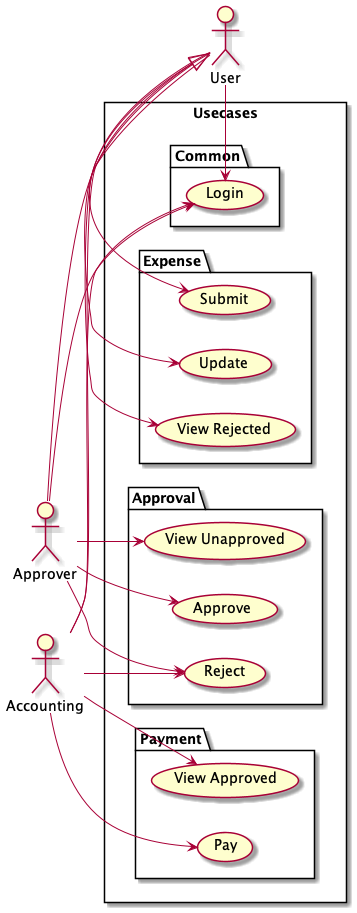

The diagram above was rendered by PlantUML. Its source (embedded in the PNG):
@startuml usecases

left to right direction

actor User
actor Approver
actor Accounting

Approver --|> User
Accounting --|> User

rectangle Usecases {
  package Common {
    User -> (Login)
    Approver -> (Login)
    Accounting -> (Login)
  }

  package Expense {
    User -> (View Rejected)
    User -> (Submit)
    User -> (Update)
  }

  package Approval {
    Approver -> (View Unapproved)
    Approver -> (Approve)
    Approver -> (Reject)
  }

  package Payment {
    Accounting -> (View Approved)
    Accounting -> (Pay)
    Accounting -> (Reject)
  }
}

@enduml